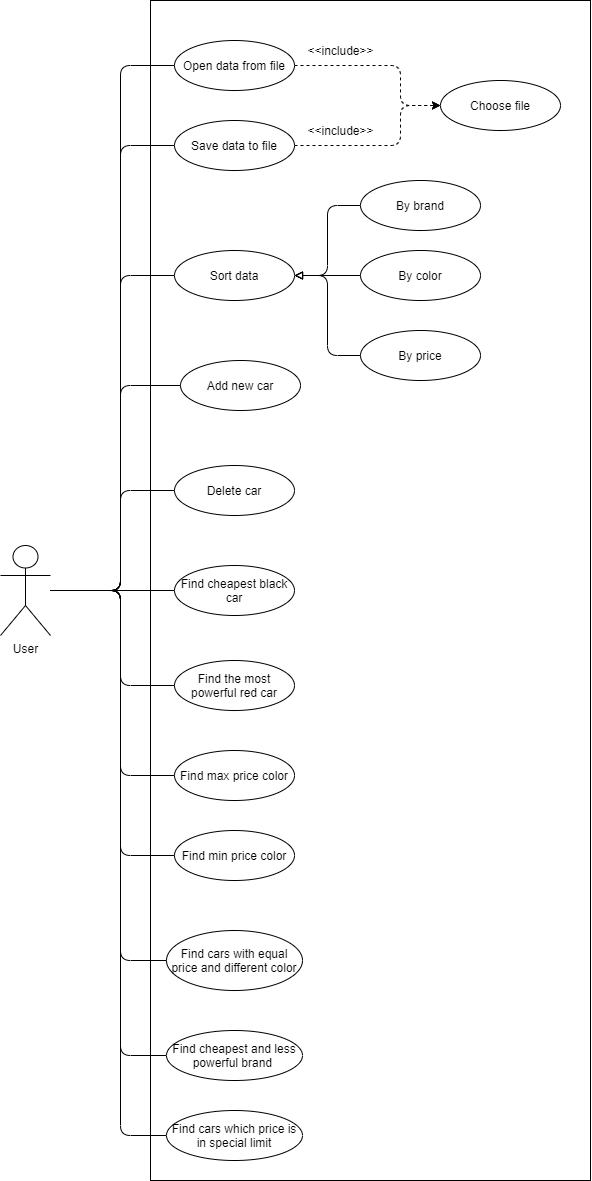

The diagram above was exported from draw.io. Its source (the exported page's mxGraphModel, read from the mxfile embedded in the PNG):
<mxGraphModel dx="1730" dy="927" grid="1" gridSize="10" guides="1" tooltips="1" connect="1" arrows="1" fold="1" page="1" pageScale="1" pageWidth="827" pageHeight="1169" math="0" shadow="0">
  <root>
    <mxCell id="0" />
    <mxCell id="1" parent="0" />
    <mxCell id="xFjkdWBHdDvg3c6nVOHL-30" value="" style="rounded=0;whiteSpace=wrap;html=0;" vertex="1" parent="1">
      <mxGeometry x="270" y="70" width="440" height="1180" as="geometry" />
    </mxCell>
    <mxCell id="xFjkdWBHdDvg3c6nVOHL-33" style="edgeStyle=orthogonalEdgeStyle;rounded=1;orthogonalLoop=1;jettySize=auto;html=1;entryX=0;entryY=0.5;entryDx=0;entryDy=0;endArrow=none;endFill=0;" edge="1" parent="1" source="xFjkdWBHdDvg3c6nVOHL-3" target="xFjkdWBHdDvg3c6nVOHL-4">
      <mxGeometry relative="1" as="geometry">
        <Array as="points">
          <mxPoint x="240" y="660" />
          <mxPoint x="240" y="135" />
        </Array>
      </mxGeometry>
    </mxCell>
    <mxCell id="xFjkdWBHdDvg3c6nVOHL-34" style="edgeStyle=orthogonalEdgeStyle;rounded=1;orthogonalLoop=1;jettySize=auto;html=1;entryX=0;entryY=0.5;entryDx=0;entryDy=0;endArrow=none;endFill=0;" edge="1" parent="1" source="xFjkdWBHdDvg3c6nVOHL-3" target="xFjkdWBHdDvg3c6nVOHL-5">
      <mxGeometry relative="1" as="geometry">
        <Array as="points">
          <mxPoint x="240" y="660" />
          <mxPoint x="240" y="215" />
        </Array>
      </mxGeometry>
    </mxCell>
    <mxCell id="xFjkdWBHdDvg3c6nVOHL-35" style="edgeStyle=orthogonalEdgeStyle;rounded=1;orthogonalLoop=1;jettySize=auto;html=1;entryX=0;entryY=0.5;entryDx=0;entryDy=0;endArrow=none;endFill=0;" edge="1" parent="1" source="xFjkdWBHdDvg3c6nVOHL-3" target="xFjkdWBHdDvg3c6nVOHL-11">
      <mxGeometry relative="1" as="geometry">
        <Array as="points">
          <mxPoint x="240" y="660" />
          <mxPoint x="240" y="345" />
        </Array>
      </mxGeometry>
    </mxCell>
    <mxCell id="xFjkdWBHdDvg3c6nVOHL-36" style="edgeStyle=orthogonalEdgeStyle;rounded=1;orthogonalLoop=1;jettySize=auto;html=1;entryX=0;entryY=0.5;entryDx=0;entryDy=0;endArrow=none;endFill=0;" edge="1" parent="1" source="xFjkdWBHdDvg3c6nVOHL-3" target="xFjkdWBHdDvg3c6nVOHL-19">
      <mxGeometry relative="1" as="geometry">
        <Array as="points">
          <mxPoint x="240" y="660" />
          <mxPoint x="240" y="455" />
        </Array>
      </mxGeometry>
    </mxCell>
    <mxCell id="xFjkdWBHdDvg3c6nVOHL-37" style="edgeStyle=orthogonalEdgeStyle;rounded=1;orthogonalLoop=1;jettySize=auto;html=1;entryX=0;entryY=0.5;entryDx=0;entryDy=0;endArrow=none;endFill=0;" edge="1" parent="1" source="xFjkdWBHdDvg3c6nVOHL-3" target="xFjkdWBHdDvg3c6nVOHL-20">
      <mxGeometry relative="1" as="geometry">
        <Array as="points">
          <mxPoint x="240" y="660" />
          <mxPoint x="240" y="560" />
        </Array>
      </mxGeometry>
    </mxCell>
    <mxCell id="xFjkdWBHdDvg3c6nVOHL-38" style="edgeStyle=orthogonalEdgeStyle;rounded=1;orthogonalLoop=1;jettySize=auto;html=1;endArrow=none;endFill=0;" edge="1" parent="1" source="xFjkdWBHdDvg3c6nVOHL-3" target="xFjkdWBHdDvg3c6nVOHL-21">
      <mxGeometry relative="1" as="geometry" />
    </mxCell>
    <mxCell id="xFjkdWBHdDvg3c6nVOHL-39" style="edgeStyle=orthogonalEdgeStyle;rounded=1;orthogonalLoop=1;jettySize=auto;html=1;entryX=0;entryY=0.5;entryDx=0;entryDy=0;endArrow=none;endFill=0;" edge="1" parent="1" source="xFjkdWBHdDvg3c6nVOHL-3" target="xFjkdWBHdDvg3c6nVOHL-22">
      <mxGeometry relative="1" as="geometry">
        <Array as="points">
          <mxPoint x="240" y="660" />
          <mxPoint x="240" y="755" />
        </Array>
      </mxGeometry>
    </mxCell>
    <mxCell id="xFjkdWBHdDvg3c6nVOHL-40" style="edgeStyle=orthogonalEdgeStyle;rounded=1;orthogonalLoop=1;jettySize=auto;html=1;entryX=0;entryY=0.5;entryDx=0;entryDy=0;endArrow=none;endFill=0;" edge="1" parent="1" source="xFjkdWBHdDvg3c6nVOHL-3" target="xFjkdWBHdDvg3c6nVOHL-23">
      <mxGeometry relative="1" as="geometry">
        <Array as="points">
          <mxPoint x="240" y="660" />
          <mxPoint x="240" y="845" />
        </Array>
      </mxGeometry>
    </mxCell>
    <mxCell id="xFjkdWBHdDvg3c6nVOHL-41" style="edgeStyle=orthogonalEdgeStyle;rounded=1;orthogonalLoop=1;jettySize=auto;html=1;entryX=0;entryY=0.5;entryDx=0;entryDy=0;endArrow=none;endFill=0;" edge="1" parent="1" source="xFjkdWBHdDvg3c6nVOHL-3" target="xFjkdWBHdDvg3c6nVOHL-24">
      <mxGeometry relative="1" as="geometry">
        <Array as="points">
          <mxPoint x="240" y="660" />
          <mxPoint x="240" y="925" />
        </Array>
      </mxGeometry>
    </mxCell>
    <mxCell id="xFjkdWBHdDvg3c6nVOHL-42" style="edgeStyle=orthogonalEdgeStyle;rounded=1;orthogonalLoop=1;jettySize=auto;html=1;entryX=0;entryY=0.5;entryDx=0;entryDy=0;endArrow=none;endFill=0;" edge="1" parent="1" source="xFjkdWBHdDvg3c6nVOHL-3" target="xFjkdWBHdDvg3c6nVOHL-26">
      <mxGeometry relative="1" as="geometry">
        <Array as="points">
          <mxPoint x="240" y="660" />
          <mxPoint x="240" y="1030" />
        </Array>
      </mxGeometry>
    </mxCell>
    <mxCell id="xFjkdWBHdDvg3c6nVOHL-43" style="edgeStyle=orthogonalEdgeStyle;rounded=1;orthogonalLoop=1;jettySize=auto;html=1;entryX=0;entryY=0.5;entryDx=0;entryDy=0;endArrow=none;endFill=0;" edge="1" parent="1" source="xFjkdWBHdDvg3c6nVOHL-3" target="xFjkdWBHdDvg3c6nVOHL-27">
      <mxGeometry relative="1" as="geometry">
        <Array as="points">
          <mxPoint x="240" y="660" />
          <mxPoint x="240" y="1125" />
        </Array>
      </mxGeometry>
    </mxCell>
    <mxCell id="xFjkdWBHdDvg3c6nVOHL-44" style="edgeStyle=orthogonalEdgeStyle;rounded=1;orthogonalLoop=1;jettySize=auto;html=1;entryX=0;entryY=0.5;entryDx=0;entryDy=0;endArrow=none;endFill=0;" edge="1" parent="1" source="xFjkdWBHdDvg3c6nVOHL-3" target="xFjkdWBHdDvg3c6nVOHL-28">
      <mxGeometry relative="1" as="geometry">
        <Array as="points">
          <mxPoint x="240" y="660" />
          <mxPoint x="240" y="1205" />
        </Array>
      </mxGeometry>
    </mxCell>
    <mxCell id="xFjkdWBHdDvg3c6nVOHL-3" value="User" style="shape=umlActor;verticalLabelPosition=bottom;verticalAlign=top;html=1;outlineConnect=0;" vertex="1" parent="1">
      <mxGeometry x="120" y="615" width="50" height="90" as="geometry" />
    </mxCell>
    <mxCell id="xFjkdWBHdDvg3c6nVOHL-7" style="edgeStyle=orthogonalEdgeStyle;orthogonalLoop=1;jettySize=auto;html=1;entryX=0;entryY=0.5;entryDx=0;entryDy=0;rounded=1;dashed=1;" edge="1" parent="1" source="xFjkdWBHdDvg3c6nVOHL-4" target="xFjkdWBHdDvg3c6nVOHL-6">
      <mxGeometry relative="1" as="geometry">
        <Array as="points">
          <mxPoint x="520" y="135" />
          <mxPoint x="520" y="175" />
        </Array>
      </mxGeometry>
    </mxCell>
    <mxCell id="xFjkdWBHdDvg3c6nVOHL-4" value="Open data from file" style="ellipse;whiteSpace=wrap;html=1;" vertex="1" parent="1">
      <mxGeometry x="294" y="110" width="120" height="50" as="geometry" />
    </mxCell>
    <mxCell id="xFjkdWBHdDvg3c6nVOHL-8" style="edgeStyle=orthogonalEdgeStyle;rounded=1;orthogonalLoop=1;jettySize=auto;html=1;entryX=0;entryY=0.5;entryDx=0;entryDy=0;dashed=1;" edge="1" parent="1" source="xFjkdWBHdDvg3c6nVOHL-5" target="xFjkdWBHdDvg3c6nVOHL-6">
      <mxGeometry relative="1" as="geometry">
        <Array as="points">
          <mxPoint x="520" y="215" />
          <mxPoint x="520" y="175" />
        </Array>
      </mxGeometry>
    </mxCell>
    <mxCell id="xFjkdWBHdDvg3c6nVOHL-5" value="Save data to file" style="ellipse;whiteSpace=wrap;html=1;" vertex="1" parent="1">
      <mxGeometry x="294" y="190" width="120" height="50" as="geometry" />
    </mxCell>
    <mxCell id="xFjkdWBHdDvg3c6nVOHL-6" value="Choose file" style="ellipse;whiteSpace=wrap;html=1;" vertex="1" parent="1">
      <mxGeometry x="560" y="150" width="120" height="50" as="geometry" />
    </mxCell>
    <mxCell id="xFjkdWBHdDvg3c6nVOHL-9" value="&amp;lt;&amp;lt;include&amp;gt;&amp;gt;" style="text;html=1;align=center;verticalAlign=middle;resizable=0;points=[];autosize=1;strokeColor=none;fillColor=none;" vertex="1" parent="1">
      <mxGeometry x="420" y="110" width="80" height="20" as="geometry" />
    </mxCell>
    <mxCell id="xFjkdWBHdDvg3c6nVOHL-10" value="&amp;lt;&amp;lt;include&amp;gt;&amp;gt;" style="text;html=1;align=center;verticalAlign=middle;resizable=0;points=[];autosize=1;strokeColor=none;fillColor=none;" vertex="1" parent="1">
      <mxGeometry x="420" y="190" width="80" height="20" as="geometry" />
    </mxCell>
    <mxCell id="xFjkdWBHdDvg3c6nVOHL-11" value="Sort data" style="ellipse;whiteSpace=wrap;html=1;" vertex="1" parent="1">
      <mxGeometry x="294" y="320" width="120" height="50" as="geometry" />
    </mxCell>
    <mxCell id="xFjkdWBHdDvg3c6nVOHL-15" style="edgeStyle=orthogonalEdgeStyle;rounded=1;orthogonalLoop=1;jettySize=auto;html=1;entryX=1;entryY=0.5;entryDx=0;entryDy=0;endArrow=block;endFill=0;" edge="1" parent="1" source="xFjkdWBHdDvg3c6nVOHL-12" target="xFjkdWBHdDvg3c6nVOHL-11">
      <mxGeometry relative="1" as="geometry" />
    </mxCell>
    <mxCell id="xFjkdWBHdDvg3c6nVOHL-12" value="By brand" style="ellipse;whiteSpace=wrap;html=1;" vertex="1" parent="1">
      <mxGeometry x="480" y="250" width="120" height="50" as="geometry" />
    </mxCell>
    <mxCell id="xFjkdWBHdDvg3c6nVOHL-17" style="edgeStyle=orthogonalEdgeStyle;rounded=1;orthogonalLoop=1;jettySize=auto;html=1;entryX=1;entryY=0.5;entryDx=0;entryDy=0;endArrow=block;endFill=0;" edge="1" parent="1" source="xFjkdWBHdDvg3c6nVOHL-13" target="xFjkdWBHdDvg3c6nVOHL-11">
      <mxGeometry relative="1" as="geometry" />
    </mxCell>
    <mxCell id="xFjkdWBHdDvg3c6nVOHL-13" value="By color" style="ellipse;whiteSpace=wrap;html=1;" vertex="1" parent="1">
      <mxGeometry x="480" y="320" width="120" height="50" as="geometry" />
    </mxCell>
    <mxCell id="xFjkdWBHdDvg3c6nVOHL-18" style="edgeStyle=orthogonalEdgeStyle;rounded=1;orthogonalLoop=1;jettySize=auto;html=1;entryX=1;entryY=0.5;entryDx=0;entryDy=0;endArrow=block;endFill=0;" edge="1" parent="1" source="xFjkdWBHdDvg3c6nVOHL-14" target="xFjkdWBHdDvg3c6nVOHL-11">
      <mxGeometry relative="1" as="geometry" />
    </mxCell>
    <mxCell id="xFjkdWBHdDvg3c6nVOHL-14" value="By price" style="ellipse;whiteSpace=wrap;html=1;" vertex="1" parent="1">
      <mxGeometry x="480" y="400" width="120" height="50" as="geometry" />
    </mxCell>
    <mxCell id="xFjkdWBHdDvg3c6nVOHL-19" value="Add new car" style="ellipse;whiteSpace=wrap;html=1;" vertex="1" parent="1">
      <mxGeometry x="300" y="430" width="120" height="50" as="geometry" />
    </mxCell>
    <mxCell id="xFjkdWBHdDvg3c6nVOHL-20" value="Delete car" style="ellipse;whiteSpace=wrap;html=1;" vertex="1" parent="1">
      <mxGeometry x="294" y="535" width="120" height="50" as="geometry" />
    </mxCell>
    <mxCell id="xFjkdWBHdDvg3c6nVOHL-21" value="Find cheapest black car" style="ellipse;whiteSpace=wrap;html=1;" vertex="1" parent="1">
      <mxGeometry x="294" y="635" width="120" height="50" as="geometry" />
    </mxCell>
    <mxCell id="xFjkdWBHdDvg3c6nVOHL-22" value="Find the most powerful red car" style="ellipse;whiteSpace=wrap;html=1;" vertex="1" parent="1">
      <mxGeometry x="294" y="730" width="120" height="50" as="geometry" />
    </mxCell>
    <mxCell id="xFjkdWBHdDvg3c6nVOHL-23" value="Find max price color" style="ellipse;whiteSpace=wrap;html=1;" vertex="1" parent="1">
      <mxGeometry x="294" y="820" width="120" height="50" as="geometry" />
    </mxCell>
    <mxCell id="xFjkdWBHdDvg3c6nVOHL-24" value="Find min price color" style="ellipse;whiteSpace=wrap;html=1;" vertex="1" parent="1">
      <mxGeometry x="294" y="900" width="120" height="50" as="geometry" />
    </mxCell>
    <mxCell id="xFjkdWBHdDvg3c6nVOHL-26" value="Find cars with equal price and different color" style="ellipse;whiteSpace=wrap;html=1;" vertex="1" parent="1">
      <mxGeometry x="286" y="1000" width="136" height="60" as="geometry" />
    </mxCell>
    <mxCell id="xFjkdWBHdDvg3c6nVOHL-27" value="Find cheapest and less powerful brand&amp;nbsp;" style="ellipse;whiteSpace=wrap;html=1;" vertex="1" parent="1">
      <mxGeometry x="286" y="1100" width="136" height="50" as="geometry" />
    </mxCell>
    <mxCell id="xFjkdWBHdDvg3c6nVOHL-28" value="Find cars which price is in special limit" style="ellipse;whiteSpace=wrap;html=1;" vertex="1" parent="1">
      <mxGeometry x="286" y="1180" width="136" height="50" as="geometry" />
    </mxCell>
  </root>
</mxGraphModel>